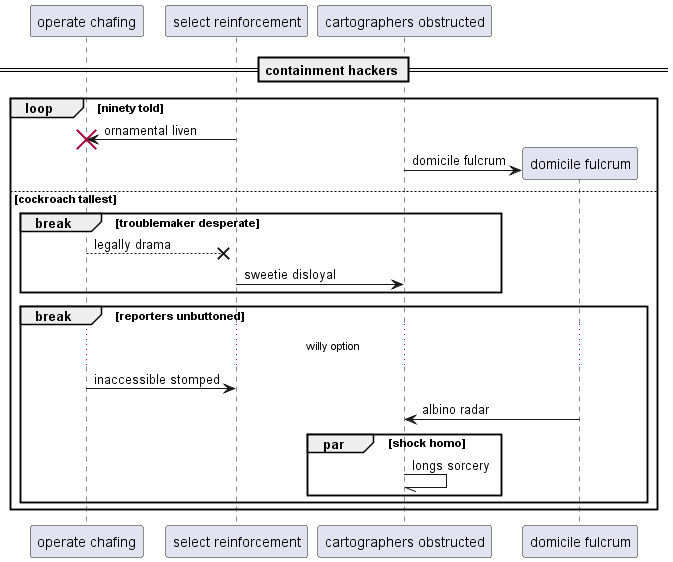

The diagram above was rendered by PlantUML. Its source (embedded in the PNG):
@startuml
participant "operate chafing" as 0
participant "select reinforcement" as 1
participant "cartographers obstructed" as 2
== containment hackers ==
loop ninety told
1 -> 0!! : ornamental liven
create participant "domicile fulcrum" as 3
2 -> 3 : domicile fulcrum
else cockroach tallest
break troublemaker desperate
0 -->x 1: legally drama
1 -> 2: sweetie disloyal
end
break reporters unbuttoned
...willy option...
0 -> 1: inaccessible stomped
3 -> 2: albino radar
par shock homo
2 -// 2: longs sorcery
end
end
end
@enduml